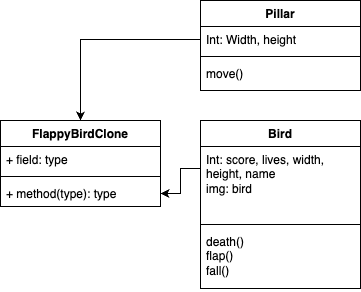

The diagram above was exported from draw.io. Its source (the exported page's mxGraphModel, read from the mxfile embedded in the PNG):
<mxGraphModel dx="1674" dy="786" grid="1" gridSize="10" guides="1" tooltips="1" connect="1" arrows="1" fold="1" page="1" pageScale="1" pageWidth="850" pageHeight="1100" math="0" shadow="0">
  <root>
    <mxCell id="0" />
    <mxCell id="1" parent="0" />
    <mxCell id="Vt_UiArGPfGWb-c_8A34-5" value="FlappyBirdClone" style="swimlane;fontStyle=1;align=center;verticalAlign=top;childLayout=stackLayout;horizontal=1;startSize=26;horizontalStack=0;resizeParent=1;resizeParentMax=0;resizeLast=0;collapsible=1;marginBottom=0;whiteSpace=wrap;html=1;" vertex="1" parent="1">
      <mxGeometry x="330" y="260" width="160" height="86" as="geometry" />
    </mxCell>
    <mxCell id="Vt_UiArGPfGWb-c_8A34-6" value="+ field: type" style="text;strokeColor=none;fillColor=none;align=left;verticalAlign=top;spacingLeft=4;spacingRight=4;overflow=hidden;rotatable=0;points=[[0,0.5],[1,0.5]];portConstraint=eastwest;whiteSpace=wrap;html=1;" vertex="1" parent="Vt_UiArGPfGWb-c_8A34-5">
      <mxGeometry y="26" width="160" height="26" as="geometry" />
    </mxCell>
    <mxCell id="Vt_UiArGPfGWb-c_8A34-7" value="" style="line;strokeWidth=1;fillColor=none;align=left;verticalAlign=middle;spacingTop=-1;spacingLeft=3;spacingRight=3;rotatable=0;labelPosition=right;points=[];portConstraint=eastwest;strokeColor=inherit;" vertex="1" parent="Vt_UiArGPfGWb-c_8A34-5">
      <mxGeometry y="52" width="160" height="8" as="geometry" />
    </mxCell>
    <mxCell id="Vt_UiArGPfGWb-c_8A34-8" value="+ method(type): type" style="text;strokeColor=none;fillColor=none;align=left;verticalAlign=top;spacingLeft=4;spacingRight=4;overflow=hidden;rotatable=0;points=[[0,0.5],[1,0.5]];portConstraint=eastwest;whiteSpace=wrap;html=1;" vertex="1" parent="Vt_UiArGPfGWb-c_8A34-5">
      <mxGeometry y="60" width="160" height="26" as="geometry" />
    </mxCell>
    <mxCell id="Vt_UiArGPfGWb-c_8A34-17" value="Bird" style="swimlane;fontStyle=1;align=center;verticalAlign=top;childLayout=stackLayout;horizontal=1;startSize=26;horizontalStack=0;resizeParent=1;resizeParentMax=0;resizeLast=0;collapsible=1;marginBottom=0;whiteSpace=wrap;html=1;" vertex="1" parent="1">
      <mxGeometry x="530" y="260" width="160" height="168" as="geometry" />
    </mxCell>
    <mxCell id="Vt_UiArGPfGWb-c_8A34-18" value="Int: score, lives, width, height, name&lt;div&gt;img: bird&lt;/div&gt;" style="text;strokeColor=none;fillColor=none;align=left;verticalAlign=top;spacingLeft=4;spacingRight=4;overflow=hidden;rotatable=0;points=[[0,0.5],[1,0.5]];portConstraint=eastwest;whiteSpace=wrap;html=1;" vertex="1" parent="Vt_UiArGPfGWb-c_8A34-17">
      <mxGeometry y="26" width="160" height="74" as="geometry" />
    </mxCell>
    <mxCell id="Vt_UiArGPfGWb-c_8A34-19" value="" style="line;strokeWidth=1;fillColor=none;align=left;verticalAlign=middle;spacingTop=-1;spacingLeft=3;spacingRight=3;rotatable=0;labelPosition=right;points=[];portConstraint=eastwest;strokeColor=inherit;" vertex="1" parent="Vt_UiArGPfGWb-c_8A34-17">
      <mxGeometry y="100" width="160" height="8" as="geometry" />
    </mxCell>
    <mxCell id="Vt_UiArGPfGWb-c_8A34-20" value="death()&lt;div&gt;flap()&lt;/div&gt;&lt;div&gt;fall()&lt;/div&gt;" style="text;strokeColor=none;fillColor=none;align=left;verticalAlign=top;spacingLeft=4;spacingRight=4;overflow=hidden;rotatable=0;points=[[0,0.5],[1,0.5]];portConstraint=eastwest;whiteSpace=wrap;html=1;" vertex="1" parent="Vt_UiArGPfGWb-c_8A34-17">
      <mxGeometry y="108" width="160" height="60" as="geometry" />
    </mxCell>
    <mxCell id="Vt_UiArGPfGWb-c_8A34-21" value="" style="edgeStyle=orthogonalEdgeStyle;rounded=0;orthogonalLoop=1;jettySize=auto;html=1;" edge="1" parent="1" source="Vt_UiArGPfGWb-c_8A34-18" target="Vt_UiArGPfGWb-c_8A34-8">
      <mxGeometry relative="1" as="geometry">
        <Array as="points">
          <mxPoint x="510" y="308" />
          <mxPoint x="510" y="333" />
        </Array>
      </mxGeometry>
    </mxCell>
    <mxCell id="Vt_UiArGPfGWb-c_8A34-22" value="Pillar" style="swimlane;fontStyle=1;align=center;verticalAlign=top;childLayout=stackLayout;horizontal=1;startSize=26;horizontalStack=0;resizeParent=1;resizeParentMax=0;resizeLast=0;collapsible=1;marginBottom=0;whiteSpace=wrap;html=1;" vertex="1" parent="1">
      <mxGeometry x="530" y="140" width="160" height="90" as="geometry" />
    </mxCell>
    <mxCell id="Vt_UiArGPfGWb-c_8A34-23" value="Int: Width, height&amp;nbsp;" style="text;strokeColor=none;fillColor=none;align=left;verticalAlign=top;spacingLeft=4;spacingRight=4;overflow=hidden;rotatable=0;points=[[0,0.5],[1,0.5]];portConstraint=eastwest;whiteSpace=wrap;html=1;" vertex="1" parent="Vt_UiArGPfGWb-c_8A34-22">
      <mxGeometry y="26" width="160" height="26" as="geometry" />
    </mxCell>
    <mxCell id="Vt_UiArGPfGWb-c_8A34-24" value="" style="line;strokeWidth=1;fillColor=none;align=left;verticalAlign=middle;spacingTop=-1;spacingLeft=3;spacingRight=3;rotatable=0;labelPosition=right;points=[];portConstraint=eastwest;strokeColor=inherit;" vertex="1" parent="Vt_UiArGPfGWb-c_8A34-22">
      <mxGeometry y="52" width="160" height="8" as="geometry" />
    </mxCell>
    <mxCell id="Vt_UiArGPfGWb-c_8A34-25" value="move()" style="text;strokeColor=none;fillColor=none;align=left;verticalAlign=top;spacingLeft=4;spacingRight=4;overflow=hidden;rotatable=0;points=[[0,0.5],[1,0.5]];portConstraint=eastwest;whiteSpace=wrap;html=1;" vertex="1" parent="Vt_UiArGPfGWb-c_8A34-22">
      <mxGeometry y="60" width="160" height="30" as="geometry" />
    </mxCell>
    <mxCell id="Vt_UiArGPfGWb-c_8A34-26" style="edgeStyle=orthogonalEdgeStyle;rounded=0;orthogonalLoop=1;jettySize=auto;html=1;entryX=0.5;entryY=0;entryDx=0;entryDy=0;" edge="1" parent="1" source="Vt_UiArGPfGWb-c_8A34-23" target="Vt_UiArGPfGWb-c_8A34-5">
      <mxGeometry relative="1" as="geometry" />
    </mxCell>
  </root>
</mxGraphModel>